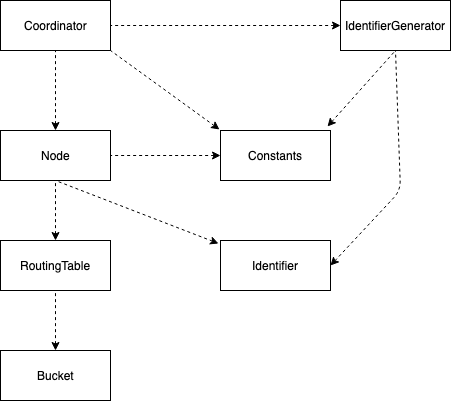

The diagram above was exported from draw.io. Its source (the exported page's mxGraphModel, read from the mxfile embedded in the PNG):
<mxGraphModel dx="1158" dy="766" grid="1" gridSize="10" guides="1" tooltips="1" connect="1" arrows="1" fold="1" page="1" pageScale="1" pageWidth="1100" pageHeight="850" background="#ffffff" math="0" shadow="0">
  <root>
    <mxCell id="0" />
    <mxCell id="1" parent="0" />
    <mxCell id="wdlNE6LLZsQ2gSTLeoj1-3" value="Coordinator" style="html=1;" vertex="1" parent="1">
      <mxGeometry x="210" y="80" width="110" height="50" as="geometry" />
    </mxCell>
    <mxCell id="wdlNE6LLZsQ2gSTLeoj1-4" value="Identifier" style="html=1;" vertex="1" parent="1">
      <mxGeometry x="430" y="320" width="110" height="50" as="geometry" />
    </mxCell>
    <mxCell id="wdlNE6LLZsQ2gSTLeoj1-6" value="IdentifierGenerator&lt;br&gt;" style="html=1;" vertex="1" parent="1">
      <mxGeometry x="550" y="80" width="110" height="50" as="geometry" />
    </mxCell>
    <mxCell id="wdlNE6LLZsQ2gSTLeoj1-7" value="Node&lt;br&gt;" style="html=1;" vertex="1" parent="1">
      <mxGeometry x="210" y="210" width="110" height="50" as="geometry" />
    </mxCell>
    <mxCell id="wdlNE6LLZsQ2gSTLeoj1-8" value="Bucket&lt;br&gt;" style="html=1;" vertex="1" parent="1">
      <mxGeometry x="210" y="430" width="110" height="50" as="geometry" />
    </mxCell>
    <mxCell id="wdlNE6LLZsQ2gSTLeoj1-9" value="RoutingTable&lt;br&gt;" style="html=1;" vertex="1" parent="1">
      <mxGeometry x="210" y="320" width="110" height="50" as="geometry" />
    </mxCell>
    <mxCell id="wdlNE6LLZsQ2gSTLeoj1-12" value="" style="endArrow=none;dashed=1;html=1;startArrow=classic;startFill=1;entryX=0.5;entryY=1;entryDx=0;entryDy=0;exitX=0.5;exitY=0;exitDx=0;exitDy=0;" edge="1" parent="1" source="wdlNE6LLZsQ2gSTLeoj1-7" target="wdlNE6LLZsQ2gSTLeoj1-3">
      <mxGeometry width="50" height="50" relative="1" as="geometry">
        <mxPoint x="320" y="240" as="sourcePoint" />
        <mxPoint x="370" y="190" as="targetPoint" />
      </mxGeometry>
    </mxCell>
    <mxCell id="wdlNE6LLZsQ2gSTLeoj1-14" value="Constants&lt;br&gt;" style="html=1;" vertex="1" parent="1">
      <mxGeometry x="430" y="210" width="110" height="50" as="geometry" />
    </mxCell>
    <mxCell id="wdlNE6LLZsQ2gSTLeoj1-15" value="" style="endArrow=none;dashed=1;html=1;startArrow=classic;startFill=1;entryX=1;entryY=0.5;entryDx=0;entryDy=0;exitX=0;exitY=0.5;exitDx=0;exitDy=0;" edge="1" parent="1" source="wdlNE6LLZsQ2gSTLeoj1-6" target="wdlNE6LLZsQ2gSTLeoj1-3">
      <mxGeometry width="50" height="50" relative="1" as="geometry">
        <mxPoint x="400" y="160" as="sourcePoint" />
        <mxPoint x="275" y="140" as="targetPoint" />
      </mxGeometry>
    </mxCell>
    <mxCell id="wdlNE6LLZsQ2gSTLeoj1-16" value="" style="endArrow=none;dashed=1;html=1;startArrow=classic;startFill=1;entryX=0.5;entryY=1;entryDx=0;entryDy=0;exitX=0.973;exitY=-0.08;exitDx=0;exitDy=0;exitPerimeter=0;" edge="1" parent="1" source="wdlNE6LLZsQ2gSTLeoj1-14" target="wdlNE6LLZsQ2gSTLeoj1-6">
      <mxGeometry width="50" height="50" relative="1" as="geometry">
        <mxPoint x="285" y="230" as="sourcePoint" />
        <mxPoint x="285" y="150" as="targetPoint" />
      </mxGeometry>
    </mxCell>
    <mxCell id="wdlNE6LLZsQ2gSTLeoj1-17" value="" style="endArrow=none;dashed=1;html=1;startArrow=classic;startFill=1;entryX=1;entryY=1;entryDx=0;entryDy=0;exitX=-0.009;exitY=-0.02;exitDx=0;exitDy=0;entryPerimeter=0;exitPerimeter=0;" edge="1" parent="1" source="wdlNE6LLZsQ2gSTLeoj1-14" target="wdlNE6LLZsQ2gSTLeoj1-3">
      <mxGeometry width="50" height="50" relative="1" as="geometry">
        <mxPoint x="295" y="240" as="sourcePoint" />
        <mxPoint x="295" y="160" as="targetPoint" />
      </mxGeometry>
    </mxCell>
    <mxCell id="wdlNE6LLZsQ2gSTLeoj1-18" value="" style="endArrow=none;dashed=1;html=1;startArrow=classic;startFill=1;entryX=0.5;entryY=1;entryDx=0;entryDy=0;exitX=0.5;exitY=0;exitDx=0;exitDy=0;" edge="1" parent="1" source="wdlNE6LLZsQ2gSTLeoj1-9" target="wdlNE6LLZsQ2gSTLeoj1-7">
      <mxGeometry width="50" height="50" relative="1" as="geometry">
        <mxPoint x="260" y="350" as="sourcePoint" />
        <mxPoint x="260" y="270" as="targetPoint" />
      </mxGeometry>
    </mxCell>
    <mxCell id="wdlNE6LLZsQ2gSTLeoj1-19" value="" style="endArrow=none;dashed=1;html=1;startArrow=classic;startFill=1;entryX=0.5;entryY=1;entryDx=0;entryDy=0;exitX=-0.018;exitY=0.06;exitDx=0;exitDy=0;exitPerimeter=0;" edge="1" parent="1" source="wdlNE6LLZsQ2gSTLeoj1-4" target="wdlNE6LLZsQ2gSTLeoj1-7">
      <mxGeometry width="50" height="50" relative="1" as="geometry">
        <mxPoint x="370" y="300" as="sourcePoint" />
        <mxPoint x="370" y="220" as="targetPoint" />
      </mxGeometry>
    </mxCell>
    <mxCell id="wdlNE6LLZsQ2gSTLeoj1-20" value="" style="endArrow=none;dashed=1;html=1;startArrow=classic;startFill=1;entryX=0.5;entryY=1;entryDx=0;entryDy=0;exitX=0.5;exitY=0;exitDx=0;exitDy=0;" edge="1" parent="1" source="wdlNE6LLZsQ2gSTLeoj1-8" target="wdlNE6LLZsQ2gSTLeoj1-9">
      <mxGeometry width="50" height="50" relative="1" as="geometry">
        <mxPoint x="325" y="270" as="sourcePoint" />
        <mxPoint x="325" y="190" as="targetPoint" />
      </mxGeometry>
    </mxCell>
    <mxCell id="wdlNE6LLZsQ2gSTLeoj1-21" value="" style="endArrow=none;dashed=1;html=1;startArrow=classic;startFill=1;entryX=1;entryY=0.5;entryDx=0;entryDy=0;exitX=0;exitY=0.5;exitDx=0;exitDy=0;" edge="1" parent="1" source="wdlNE6LLZsQ2gSTLeoj1-14" target="wdlNE6LLZsQ2gSTLeoj1-7">
      <mxGeometry width="50" height="50" relative="1" as="geometry">
        <mxPoint x="335" y="280" as="sourcePoint" />
        <mxPoint x="335" y="200" as="targetPoint" />
      </mxGeometry>
    </mxCell>
    <mxCell id="wdlNE6LLZsQ2gSTLeoj1-22" value="" style="endArrow=none;dashed=1;html=1;startArrow=classic;startFill=1;entryX=0.5;entryY=1;entryDx=0;entryDy=0;exitX=1;exitY=0.5;exitDx=0;exitDy=0;" edge="1" parent="1" source="wdlNE6LLZsQ2gSTLeoj1-4" target="wdlNE6LLZsQ2gSTLeoj1-6">
      <mxGeometry width="50" height="50" relative="1" as="geometry">
        <mxPoint x="630" y="235" as="sourcePoint" />
        <mxPoint x="630" y="155" as="targetPoint" />
        <Array as="points">
          <mxPoint x="610" y="270" />
        </Array>
      </mxGeometry>
    </mxCell>
  </root>
</mxGraphModel>